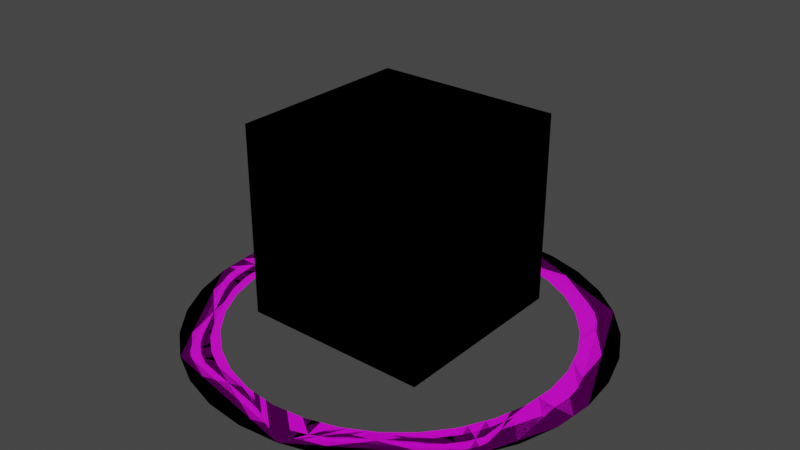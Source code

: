 # Source: view_gizmo.blend  (saved by Blender 2.81.16; exported with 4.5.12 LTS)
import bpy
from mathutils import Matrix  # noqa: F401  (used for matrix-valued properties, if any)

bpy.ops.wm.read_factory_settings(use_empty=True)
scene = bpy.context.scene
scene.name = 'Scene'

# ---- images (referenced by path relative to the original .blend; pixels are not part of the script)
import os
ASSET_DIR = os.environ.get("B2B_ASSET_DIR", "")  # directory of the original .blend (textures are referenced by path, not embedded)
HERE = os.path.dirname(os.path.abspath(__file__))  # packed textures are extracted next to this script under _unpacked/

def load_image(name, relpath, width, height, colorspace="sRGB"):
    """Load a texture the original file referenced (path relative to the .blend, or extracted next to this script)."""
    p = next((c for c in (os.path.join(HERE, relpath), os.path.join(ASSET_DIR, relpath)) if relpath and os.path.exists(c)), "")
    if p:
        img = bpy.data.images.load(p, check_existing=True)
        img.name = name
    else:  # same state as the original file: an image datablock whose file is absent (Cycles renders it pink)
        img = bpy.data.images.new(name, width, height)
        img.source = "FILE"
        img.filepath = "//" + (relpath or name)
    img.colorspace_settings.name = colorspace
    return img
img_tex_view_gizmo_png = load_image('tex_view_gizmo.png', 'tex_view_gizmo.png', 1024, 1024, 'sRGB')
img_tex_view_gizmo_png_001 = load_image('tex_view_gizmo.png.001', 'tex_view_gizmo.png', 1024, 1024, 'sRGB')

# ---- materials (node trees are filled in below, after node groups)
mat_panda_material = bpy.data.materials.new('Panda Material')
mat_panda_material.use_transparent_shadow = False
mat_panda_material_001 = bpy.data.materials.new('Panda Material.001')
mat_panda_material_001.use_backface_culling = True
mat_panda_material_001.use_transparent_shadow = False

# ---- material node trees
mat_panda_material.use_nodes = True; mat_panda_material.node_tree.nodes.clear()
_N = mat_panda_material.node_tree.nodes; _L = mat_panda_material.node_tree.links
n0 = _N.new('ShaderNodeOutputMaterial'); n0.name = 'Material Output'; n0.location = (300, 300)
n1 = _N.new('ShaderNodeBsdfPrincipled'); n1.name = 'Principled BSDF'; n1.location = (10, 300)
n1.distribution = 'GGX'
n1.subsurface_method = 'BURLEY'
n1.inputs[3].default_value = 1.45
n1.inputs[27].default_value = (0.0, 0.0, 0.0, 1.0)
n1.inputs[28].default_value = 1.0
n2 = _N.new('ShaderNodeTexImage'); n2.name = 'Image Texture'; n2.location = (-385, 245)
n2.width = 216
n2.image = img_tex_view_gizmo_png
n2.interpolation = 'Closest'
_L.new(n1.outputs[0], n0.inputs[0])
_L.new(n2.outputs[0], n1.inputs[0])
n0.is_active_output = True
mat_panda_material_001.use_nodes = True; mat_panda_material_001.node_tree.nodes.clear()
_N = mat_panda_material_001.node_tree.nodes; _L = mat_panda_material_001.node_tree.links
n0 = _N.new('ShaderNodeOutputMaterial'); n0.name = 'Material Output'; n0.location = (300, 300)
n1 = _N.new('ShaderNodeBsdfPrincipled'); n1.name = 'Principled BSDF'; n1.location = (10, 300)
n1.distribution = 'GGX'
n1.subsurface_method = 'BURLEY'
n1.inputs[3].default_value = 1.45
n1.inputs[27].default_value = (0.0, 0.0, 0.0, 1.0)
n1.inputs[28].default_value = 1.0
n2 = _N.new('ShaderNodeTexImage'); n2.name = 'Image Texture'; n2.location = (-385, 245)
n2.width = 216
n2.image = img_tex_view_gizmo_png_001
n2.interpolation = 'Closest'
_L.new(n1.outputs[0], n0.inputs[0])
_L.new(n2.outputs[0], n1.inputs[0])
n0.is_active_output = True

# ---- world
world_world = bpy.data.worlds.new('World'); scene.world = world_world
world_world.use_nodes = True; world_world.node_tree.nodes.clear()
_N = world_world.node_tree.nodes; _L = world_world.node_tree.links
n0 = _N.new('ShaderNodeOutputWorld'); n0.name = 'World Output'; n0.location = (300, 300)
n1 = _N.new('ShaderNodeBackground'); n1.name = 'Background'; n1.location = (10, 300)
n1.inputs[0].default_value = (0.05088, 0.05088, 0.05088, 1.0)
_L.new(n1.outputs[0], n0.inputs[0])
n0.is_active_output = True
world_world.color = (0.05088, 0.05088, 0.05088)
world_world.use_sun_shadow = False
world_world.sun_shadow_jitter_overblur = 0.0

# ---- meshes
me_circle_003 = bpy.data.meshes.new('Circle.003')
me_circle_003.from_pydata([(0.0, 1.0, 0.0), (-0.1951, 0.9808, 0.0), (-0.3827, 0.9239, 0.0), (-0.5556, 0.8315, 0.0), (-0.7071, 0.7071, 0.0), (-0.8315, 0.5556, 0.0), (-0.9239, 0.3827, 0.0), (-0.9808, 0.1951, 0.0), (-1.0, 7.55e-08, 0.0), (-0.9808, -0.1951, 0.0), (-0.9239, -0.3827, 0.0), (-0.8315, -0.5556, 0.0), (-0.7071, -0.7071, 0.0), (-0.5556, -0.8315, 0.0), (-0.3827, -0.9239, 0.0), (-0.1951, -0.9808, 0.0), (3.258e-07, -1.0, 0.0), (0.1951, -0.9808, 0.0), (0.3827, -0.9239, 0.0), (0.5556, -0.8315, 0.0), (0.7071, -0.7071, 0.0), (0.8315, -0.5556, 0.0), (0.9239, -0.3827, 0.0), (0.9808, -0.1951, 0.0), (1.0, 9.656e-07, 0.0), (0.9808, 0.1951, 0.0), (0.9239, 0.3827, 0.0), (0.8315, 0.5556, 0.0), (0.7071, 0.7071, 0.0), (0.5556, 0.8315, 0.0), (0.3827, 0.9239, 0.0), (0.1951, 0.9808, 0.0), (0.8182, 7.9e-07, 2.98e-08), (0.8025, 0.1596, 2.98e-08), (0.8025, -0.1596, 2.98e-08), (0.7559, -0.3131, 8.941e-08), (0.6803, -0.4546, 8.941e-08), (0.4546, -0.6803, 8.941e-08), (0.5785, -0.5785, 8.941e-08), (0.3131, -0.7559, 8.941e-08), (0.1596, -0.8025, 2.98e-08), (2.666e-07, -0.8182, 0.0), (-0.3131, -0.7559, 8.941e-08), (-0.1596, -0.8025, 8.941e-08), (-0.4546, -0.6803, 8.941e-08), (-0.5785, -0.5785, 8.941e-08), (-0.8025, 0.1596, 8.941e-08), (-0.6803, -0.4546, 8.941e-08), (-0.7559, 0.3131, -5.96e-08), (-0.7559, -0.3131, 8.941e-08), (-0.8025, -0.1596, 8.941e-08), (-0.8182, 6.177e-08, 8.941e-08), (0.7559, 0.3131, 2.98e-08), (0.6803, 0.4546, 2.98e-08), (-0.6803, 0.4546, -5.96e-08), (-0.5785, 0.5785, -5.96e-08), (-0.4546, 0.6803, -5.96e-08), (0.5785, 0.5785, 2.98e-08), (-0.3131, 0.7559, -5.96e-08), (0.4546, 0.6803, 2.98e-08), (0.3131, 0.7559, 2.98e-08), (0.1596, 0.8025, 2.98e-08), (0.0, 0.8182, 0.0), (-0.1596, 0.8025, 8.941e-08)], [], [(1, 0, 31, 30, 29, 28, 27, 26, 25, 24, 32, 33, 52, 53, 57, 59, 60, 61, 62, 63, 58, 56, 55, 54, 48, 46, 51, 8, 7, 6, 5, 4, 3, 2), (24, 23, 22, 21, 20, 19, 18, 17, 16, 15, 14, 13, 12, 11, 10, 9, 8, 51, 50, 49, 47, 45, 44, 42, 43, 41, 40, 39, 37, 38, 36, 35, 34, 32)])
_uv = me_circle_003.uv_layers.new(name='UVMap')
_uv.uv.foreach_set('vector', [0.268, 0.2757, 0.2439, 0.2918, 0.2171, 0.3029, 0.1886, 0.3086, 0.1596, 0.3086, 0.1312, 0.3029, 0.1044, 0.2918, 0.08028, 0.2757, 0.05978, 0.2552, 0.04367, 0.2311, 0.06739, 0.2184, 0.08057, 0.2382, 0.09735, 0.2549, 0.1171, 0.2681, 0.139, 0.2772, 0.1623, 0.2818, 0.186, 0.2818, 0.2093, 0.2772, 0.2312, 0.2681, 0.2509, 0.2549, 0.2677, 0.2382, 0.2809, 0.2184, 0.2899, 0.1965, 0.2946, 0.1732, 0.2946, 0.1495, 0.2899, 0.1262, 0.2809, 0.1043, 0.3046, 0.09165, 0.3157, 0.1184, 0.3213, 0.1469, 0.3213, 0.1759, 0.3157, 0.2043, 0.3046, 0.2311, 0.2885, 0.2552, 0.04367, 0.2311, 0.03257, 0.2043, 0.02691, 0.1759, 0.02691, 0.1469, 0.03257, 0.1184, 0.04367, 0.09165, 0.05978, 0.06754, 0.08028, 0.04703, 0.1044, 0.03092, 0.1312, 0.01982, 0.1596, 0.01417, 0.1886, 0.01417, 0.2171, 0.01982, 0.2439, 0.03092, 0.268, 0.04703, 0.2885, 0.06754, 0.3046, 0.09165, 0.2809, 0.1043, 0.2677, 0.0846, 0.2509, 0.06782, 0.2312, 0.05464, 0.2093, 0.04556, 0.186, 0.04093, 0.1623, 0.04093, 0.139, 0.04556, 0.1171, 0.05464, 0.09735, 0.06782, 0.08057, 0.0846, 0.06739, 0.1043, 0.05831, 0.1262, 0.05368, 0.1495, 0.05368, 0.1732, 0.05831, 0.1965, 0.06739, 0.2184])
me_circle_003.materials.append(mat_panda_material)
me_circle_003.use_remesh_fix_poles = True
me_circle_003.use_remesh_preserve_attributes = False
me_circle_003.use_mirror_vertex_groups = False
me_circle_003.update()
me_circle_004 = bpy.data.meshes.new('Circle.004')
me_circle_004.from_pydata([(0.0, 1.0, 0.0), (-0.1951, 0.9808, 0.0), (-0.3827, 0.9239, 0.0), (-0.5556, 0.8315, 0.0), (-0.7071, 0.7071, 0.0), (-0.8315, 0.5556, 0.0), (-0.9239, 0.3827, 0.0), (-0.9808, 0.1951, 0.0), (-1.0, 7.55e-08, 0.0), (-0.9808, -0.1951, 0.0), (-0.9239, -0.3827, 0.0), (-0.8315, -0.5556, 0.0), (-0.7071, -0.7071, 0.0), (-0.5556, -0.8315, 0.0), (-0.3827, -0.9239, 0.0), (-0.1951, -0.9808, 0.0), (3.258e-07, -1.0, 0.0), (0.1951, -0.9808, 0.0), (0.3827, -0.9239, 0.0), (0.5556, -0.8315, 0.0), (0.7071, -0.7071, 0.0), (0.8315, -0.5556, 0.0), (0.9239, -0.3827, 0.0), (0.9808, -0.1951, 0.0), (1.0, 9.656e-07, 0.0), (0.9808, 0.1951, 0.0), (0.9239, 0.3827, 0.0), (0.8315, 0.5556, 0.0), (0.7071, 0.7071, 0.0), (0.5556, 0.8315, 0.0), (0.3827, 0.9239, 0.0), (0.1951, 0.9808, 0.0), (0.8182, 7.9e-07, 2.98e-08), (0.8025, 0.1596, 2.98e-08), (0.8025, -0.1596, 2.98e-08), (0.7559, -0.3131, 8.941e-08), (0.6803, -0.4546, 8.941e-08), (0.4546, -0.6803, 8.941e-08), (0.5785, -0.5785, 8.941e-08), (0.3131, -0.7559, 8.941e-08), (0.1596, -0.8025, 2.98e-08), (2.666e-07, -0.8182, 0.0), (-0.3131, -0.7559, 8.941e-08), (-0.1596, -0.8025, 8.941e-08), (-0.4546, -0.6803, 8.941e-08), (-0.5785, -0.5785, 8.941e-08), (-0.8025, 0.1596, 8.941e-08), (-0.6803, -0.4546, 8.941e-08), (-0.7559, 0.3131, -5.96e-08), (-0.7559, -0.3131, 8.941e-08), (-0.8025, -0.1596, 8.941e-08), (-0.8182, 6.177e-08, 8.941e-08), (0.7559, 0.3131, 2.98e-08), (0.6803, 0.4546, 2.98e-08), (-0.6803, 0.4546, -5.96e-08), (-0.5785, 0.5785, -5.96e-08), (-0.4546, 0.6803, -5.96e-08), (0.5785, 0.5785, 2.98e-08), (-0.3131, 0.7559, -5.96e-08), (0.4546, 0.6803, 2.98e-08), (0.3131, 0.7559, 2.98e-08), (0.1596, 0.8025, 2.98e-08), (0.0, 0.8182, 0.0), (-0.1596, 0.8025, 8.941e-08)], [], [(1, 2, 3, 4, 5, 6, 7, 8, 51, 46, 48, 54, 55, 56, 58, 63, 62, 61, 60, 59, 57, 53, 52, 33, 32, 24, 25, 26, 27, 28, 29, 30, 31, 0), (24, 32, 34, 35, 36, 38, 37, 39, 40, 41, 43, 42, 44, 45, 47, 49, 50, 51, 8, 9, 10, 11, 12, 13, 14, 15, 16, 17, 18, 19, 20, 21, 22, 23)])
_uv = me_circle_004.uv_layers.new(name='UVMap')
_uv.uv.foreach_set('vector', [0.8544, 0.3085, 0.8269, 0.314, 0.7989, 0.314, 0.7714, 0.3085, 0.7454, 0.2978, 0.7221, 0.2822, 0.7023, 0.2623, 0.6867, 0.239, 0.7096, 0.2267, 0.7224, 0.2458, 0.7386, 0.2621, 0.7577, 0.2748, 0.7789, 0.2836, 0.8014, 0.2881, 0.8244, 0.2881, 0.8469, 0.2836, 0.8681, 0.2748, 0.8872, 0.2621, 0.9034, 0.2458, 0.9162, 0.2267, 0.9249, 0.2055, 0.9294, 0.183, 0.9294, 0.1601, 0.9249, 0.1376, 0.9162, 0.1164, 0.9391, 0.1041, 0.9498, 0.13, 0.9553, 0.1575, 0.9553, 0.1856, 0.9498, 0.2131, 0.9391, 0.239, 0.9235, 0.2623, 0.9037, 0.2822, 0.8804, 0.2978, 0.9391, 0.1041, 0.9162, 0.1164, 0.9034, 0.09727, 0.8872, 0.08104, 0.8681, 0.06829, 0.8469, 0.0595, 0.8244, 0.05503, 0.8014, 0.05503, 0.7789, 0.0595, 0.7577, 0.06829, 0.7386, 0.08104, 0.7224, 0.09727, 0.7096, 0.1164, 0.7008, 0.1376, 0.6964, 0.1601, 0.6964, 0.183, 0.7008, 0.2055, 0.7096, 0.2267, 0.6867, 0.239, 0.6759, 0.2131, 0.6705, 0.1856, 0.6705, 0.1575, 0.6759, 0.13, 0.6867, 0.1041, 0.7023, 0.08076, 0.7221, 0.06093, 0.7454, 0.04534, 0.7714, 0.03461, 0.7989, 0.02913, 0.8269, 0.02913, 0.8544, 0.03461, 0.8804, 0.04534, 0.9037, 0.06093, 0.9235, 0.08076])
me_circle_004.materials.append(mat_panda_material)
me_circle_004.use_remesh_fix_poles = True
me_circle_004.use_remesh_preserve_attributes = False
me_circle_004.use_mirror_vertex_groups = False
me_circle_004.update()
me_cube_000 = bpy.data.meshes.new('Cube.000')
me_cube_000.from_pydata([(-1.0, -1.0, -1.0), (-1.0, 1.0, -1.0), (1.0, -1.0, -1.0), (1.0, 1.0, -1.0), (-1.0, 0.6667, -1.0), (-1.0, -0.6667, -1.0), (0.6667, 1.0, -1.0), (-0.6667, 1.0, -1.0), (1.0, -0.6667, -1.0), (1.0, 0.6667, -1.0), (-0.6667, -1.0, -1.0), (0.6667, -1.0, -1.0), (-0.6667, 0.6667, -1.0), (-0.6667, -0.6667, -1.0), (0.6667, 0.6667, -1.0), (0.6667, -0.6667, -1.0)], [], [(15, 8, 2, 11), (5, 13, 10, 0), (6, 14, 12, 7), (1, 7, 12, 4), (12, 13, 5, 4), (13, 15, 11, 10), (13, 12, 14, 15), (6, 3, 9, 14), (8, 15, 14, 9)])
_uv = me_cube_000.uv_layers.new(name='UVMap')
_uv.uv.foreach_set('vector', [0.2778, 0.6111, 0.3333, 0.6111, 0.3333, 0.6667, 0.2778, 0.6667, 0.0, 0.6111, 0.05556, 0.6111, 0.05556, 0.6667, 0.0, 0.6667, 0.2778, 0.3333, 0.2778, 0.3889, 0.05556, 0.3889, 0.05556, 0.3333, 0.0, 0.3333, 0.05556, 0.3333, 0.05556, 0.3889, 0.0, 0.3889, 0.05556, 0.3889, 0.05556, 0.6111, 0.0, 0.6111, 0.0, 0.3889, 0.05556, 0.6111, 0.2778, 0.6111, 0.2778, 0.6667, 0.05556, 0.6667, 0.05556, 0.6111, 0.05556, 0.3889, 0.2778, 0.3889, 0.2778, 0.6111, 0.2778, 0.3333, 0.3333, 0.3333, 0.3333, 0.3889, 0.2778, 0.3889, 0.3333, 0.6111, 0.2778, 0.6111, 0.2778, 0.3889, 0.3333, 0.3889])
me_cube_000.materials.append(mat_panda_material)
me_cube_000.use_remesh_fix_poles = True
me_cube_000.use_remesh_preserve_attributes = False
me_cube_000.use_mirror_vertex_groups = False
me_cube_000.update()
me_cube_001 = bpy.data.meshes.new('Cube.001')
me_cube_001.from_pydata([(-1.0, -1.0, -1.0), (-1.0, -1.0, 1.0), (-1.0, 1.0, -1.0), (-1.0, 1.0, 1.0), (1.0, -1.0, -1.0), (1.0, -1.0, 1.0), (1.0, 1.0, -1.0), (1.0, 1.0, 1.0), (-1.0, 0.6667, -1.0), (-1.0, -0.6667, -1.0), (-1.0, -1.0, -0.6667), (-1.0, -1.0, 0.6667), (-1.0, -0.6667, 1.0), (-1.0, 0.6667, 1.0), (-1.0, 1.0, 0.6667), (-1.0, 1.0, -0.6667), (0.6667, 1.0, -1.0), (-0.6667, 1.0, -1.0), (-0.6667, 1.0, 1.0), (0.6667, 1.0, 1.0), (1.0, 1.0, 0.6667), (1.0, 1.0, -0.6667), (1.0, -0.6667, -1.0), (1.0, 0.6667, -1.0), (1.0, 0.6667, 1.0), (1.0, -0.6667, 1.0), (1.0, -1.0, 0.6667), (1.0, -1.0, -0.6667), (-0.6667, -1.0, -1.0), (0.6667, -1.0, -1.0), (0.6667, -1.0, 1.0), (-0.6667, -1.0, 1.0), (0.6667, 0.6667, 1.0), (0.6667, -0.6667, 1.0), (-0.6667, 0.6667, 1.0), (-0.6667, -0.6667, 1.0), (-0.6667, 0.6667, -1.0), (-0.6667, -0.6667, -1.0), (0.6667, 0.6667, -1.0), (0.6667, -0.6667, -1.0), (0.6667, -1.0, -0.6667), (-0.6667, -1.0, -0.6667), (0.6667, -1.0, 0.6667), (-0.6667, -1.0, 0.6667), (1.0, 0.6667, -0.6667), (1.0, -0.6667, -0.6667), (1.0, 0.6667, 0.6667), (1.0, -0.6667, 0.6667), (-0.6667, 1.0, -0.6667), (0.6667, 1.0, -0.6667), (-0.6667, 1.0, 0.6667), (0.6667, 1.0, 0.6667), (-1.0, -0.6667, -0.6667), (-1.0, 0.6667, -0.6667), (-1.0, -0.6667, 0.6667), (-1.0, 0.6667, 0.6667)], [], [(55, 13, 3, 14), (51, 19, 7, 20), (47, 25, 5, 26), (43, 31, 1, 11), (39, 22, 4, 29), (35, 12, 1, 31), (25, 33, 30, 5), (33, 35, 31, 30), (7, 19, 32, 24), (32, 33, 25, 24), (18, 34, 32, 19), (33, 32, 34, 35), (18, 3, 13, 34), (12, 35, 34, 13), (9, 37, 28, 0), (16, 38, 36, 17), (2, 17, 36, 8), (36, 37, 9, 8), (37, 39, 29, 28), (37, 36, 38, 39), (16, 6, 23, 38), (22, 39, 38, 23), (28, 41, 10, 0), (26, 42, 40, 27), (4, 27, 40, 29), (40, 41, 28, 29), (41, 43, 11, 10), (41, 40, 42, 43), (26, 5, 30, 42), (30, 31, 43, 42), (22, 45, 27, 4), (20, 46, 44, 21), (6, 21, 44, 23), (44, 45, 22, 23), (45, 47, 26, 27), (45, 44, 46, 47), (20, 7, 24, 46), (24, 25, 47, 46), (16, 49, 21, 6), (49, 51, 20, 21), (2, 15, 48, 17), (48, 49, 16, 17), (14, 50, 48, 15), (49, 48, 50, 51), (14, 3, 18, 50), (18, 19, 51, 50), (8, 53, 15, 2), (10, 11, 54, 52), (0, 10, 52, 9), (52, 53, 8, 9), (53, 55, 14, 15), (53, 52, 54, 55), (11, 1, 12, 54), (12, 13, 55, 54)])
_uv = me_cube_001.uv_layers.new(name='UVMap')
_uv.uv.foreach_set('vector', [0.05556, 0.9444, 0.05556, 1.0, 0.0, 1.0, 0.0, 0.9444, 0.3889, 0.6111, 0.3889, 0.6667, 0.3333, 0.6667, 0.3333, 0.6111, 0.7222, 0.9444, 0.7222, 1.0, 0.6667, 1.0, 0.6667, 0.9444, 0.3889, 0.9444, 0.3889, 1.0, 0.3333, 1.0, 0.3333, 0.9444, 0.2778, 0.6111, 0.3333, 0.6111, 0.3333, 0.6667, 0.2778, 0.6667, 0.7222, 0.3889, 0.6667, 0.3889, 0.6667, 0.3333, 0.7222, 0.3333, 1.0, 0.3889, 0.9444, 0.3889, 0.9444, 0.3333, 1.0, 0.3333, 0.9444, 0.3889, 0.7222, 0.3889, 0.7222, 0.3333, 0.9444, 0.3333, 1.0, 0.6667, 0.9444, 0.6667, 0.9444, 0.6111, 1.0, 0.6111, 0.9444, 0.6111, 0.9444, 0.3889, 1.0, 0.3889, 1.0, 0.6111, 0.7222, 0.6667, 0.7222, 0.6111, 0.9444, 0.6111, 0.9444, 0.6667, 0.9444, 0.3889, 0.9444, 0.6111, 0.7222, 0.6111, 0.7222, 0.3889, 0.7222, 0.6667, 0.6667, 0.6667, 0.6667, 0.6111, 0.7222, 0.6111, 0.6667, 0.3889, 0.7222, 0.3889, 0.7222, 0.6111, 0.6667, 0.6111, 0.0, 0.6111, 0.05556, 0.6111, 0.05556, 0.6667, 0.0, 0.6667, 0.2778, 0.3333, 0.2778, 0.3889, 0.05556, 0.3889, 0.05556, 0.3333, 0.0, 0.3333, 0.05556, 0.3333, 0.05556, 0.3889, 0.0, 0.3889, 0.05556, 0.3889, 0.05556, 0.6111, 0.0, 0.6111, 0.0, 0.3889, 0.05556, 0.6111, 0.2778, 0.6111, 0.2778, 0.6667, 0.05556, 0.6667, 0.05556, 0.6111, 0.05556, 0.3889, 0.2778, 0.3889, 0.2778, 0.6111, 0.2778, 0.3333, 0.3333, 0.3333, 0.3333, 0.3889, 0.2778, 0.3889, 0.3333, 0.6111, 0.2778, 0.6111, 0.2778, 0.3889, 0.3333, 0.3889, 0.3889, 0.6667, 0.3889, 0.7222, 0.3333, 0.7222, 0.3333, 0.6667, 0.6667, 0.9444, 0.6111, 0.9444, 0.6111, 0.7222, 0.6667, 0.7222, 0.6667, 0.6667, 0.6667, 0.7222, 0.6111, 0.7222, 0.6111, 0.6667, 0.6111, 0.7222, 0.3889, 0.7222, 0.3889, 0.6667, 0.6111, 0.6667, 0.3889, 0.7222, 0.3889, 0.9444, 0.3333, 0.9444, 0.3333, 0.7222, 0.3889, 0.7222, 0.6111, 0.7222, 0.6111, 0.9444, 0.3889, 0.9444, 0.6667, 0.9444, 0.6667, 1.0, 0.6111, 1.0, 0.6111, 0.9444, 0.6111, 1.0, 0.3889, 1.0, 0.3889, 0.9444, 0.6111, 0.9444, 0.7222, 0.6667, 0.7222, 0.7222, 0.6667, 0.7222, 0.6667, 0.6667, 1.0, 0.9444, 0.9444, 0.9444, 0.9444, 0.7222, 1.0, 0.7222, 1.0, 0.6667, 1.0, 0.7222, 0.9444, 0.7222, 0.9444, 0.6667, 0.9444, 0.7222, 0.7222, 0.7222, 0.7222, 0.6667, 0.9444, 0.6667, 0.7222, 0.7222, 0.7222, 0.9444, 0.6667, 0.9444, 0.6667, 0.7222, 0.7222, 0.7222, 0.9444, 0.7222, 0.9444, 0.9444, 0.7222, 0.9444, 1.0, 0.9444, 1.0, 1.0, 0.9444, 1.0, 0.9444, 0.9444, 0.9444, 1.0, 0.7222, 1.0, 0.7222, 0.9444, 0.9444, 0.9444, 0.3889, 0.3333, 0.3889, 0.3889, 0.3333, 0.3889, 0.3333, 0.3333, 0.3889, 0.3889, 0.3889, 0.6111, 0.3333, 0.6111, 0.3333, 0.3889, 0.6667, 0.3333, 0.6667, 0.3889, 0.6111, 0.3889, 0.6111, 0.3333, 0.6111, 0.3889, 0.3889, 0.3889, 0.3889, 0.3333, 0.6111, 0.3333, 0.6667, 0.6111, 0.6111, 0.6111, 0.6111, 0.3889, 0.6667, 0.3889, 0.3889, 0.3889, 0.6111, 0.3889, 0.6111, 0.6111, 0.3889, 0.6111, 0.6667, 0.6111, 0.6667, 0.6667, 0.6111, 0.6667, 0.6111, 0.6111, 0.6111, 0.6667, 0.3889, 0.6667, 0.3889, 0.6111, 0.6111, 0.6111, 0.05556, 0.6667, 0.05556, 0.7222, 0.0, 0.7222, 0.0, 0.6667, 0.3333, 0.7222, 0.3333, 0.9444, 0.2778, 0.9444, 0.2778, 0.7222, 0.3333, 0.6667, 0.3333, 0.7222, 0.2778, 0.7222, 0.2778, 0.6667, 0.2778, 0.7222, 0.05556, 0.7222, 0.05556, 0.6667, 0.2778, 0.6667, 0.05556, 0.7222, 0.05556, 0.9444, 0.0, 0.9444, 0.0, 0.7222, 0.05556, 0.7222, 0.2778, 0.7222, 0.2778, 0.9444, 0.05556, 0.9444, 0.3333, 0.9444, 0.3333, 1.0, 0.2778, 1.0, 0.2778, 0.9444, 0.2778, 1.0, 0.05556, 1.0, 0.05556, 0.9444, 0.2778, 0.9444])
me_cube_001.materials.append(mat_panda_material_001)
me_cube_001.use_remesh_fix_poles = True
me_cube_001.use_remesh_preserve_attributes = False
me_cube_001.use_mirror_vertex_groups = False
me_cube_001.update()
me_cube_002 = bpy.data.meshes.new('Cube.002')
me_cube_002.from_pydata([(-1.0, -1.0, -1.0), (-1.0, -1.0, 1.0), (1.0, -1.0, -1.0), (1.0, -1.0, 1.0), (-1.0, -1.0, -0.6667), (-1.0, -1.0, 0.6667), (1.0, -1.0, 0.6667), (1.0, -1.0, -0.6667), (-0.6667, -1.0, -1.0), (0.6667, -1.0, -1.0), (0.6667, -1.0, 1.0), (-0.6667, -1.0, 1.0), (0.6667, -1.0, -0.6667), (-0.6667, -1.0, -0.6667), (0.6667, -1.0, 0.6667), (-0.6667, -1.0, 0.6667), (0.0, 0.0, 0.0)], [], [(15, 11, 1, 5), (8, 13, 4, 0), (6, 14, 12, 7), (2, 7, 12, 9), (12, 13, 8, 9), (13, 15, 5, 4), (13, 12, 14, 15), (6, 3, 10, 14), (10, 11, 15, 14), (9, 16, 2), (8, 16, 9), (6, 16, 3), (11, 16, 1), (3, 16, 10), (1, 16, 5), (7, 16, 6), (4, 16, 0), (10, 16, 11), (2, 16, 7), (0, 16, 8), (5, 16, 4)])
_uv = me_cube_002.uv_layers.new(name='UVMap')
_uv.uv.foreach_set('vector', [0.3889, 0.9444, 0.3889, 1.0, 0.3333, 1.0, 0.3333, 0.9444, 0.3889, 0.6667, 0.3889, 0.7222, 0.3333, 0.7222, 0.3333, 0.6667, 0.6667, 0.9444, 0.6111, 0.9444, 0.6111, 0.7222, 0.6667, 0.7222, 0.6667, 0.6667, 0.6667, 0.7222, 0.6111, 0.7222, 0.6111, 0.6667, 0.6111, 0.7222, 0.3889, 0.7222, 0.3889, 0.6667, 0.6111, 0.6667, 0.3889, 0.7222, 0.3889, 0.9444, 0.3333, 0.9444, 0.3333, 0.7222, 0.3889, 0.7222, 0.6111, 0.7222, 0.6111, 0.9444, 0.3889, 0.9444, 0.6667, 0.9444, 0.6667, 1.0, 0.6111, 1.0, 0.6111, 0.9444, 0.6111, 1.0, 0.3889, 1.0, 0.3889, 0.9444, 0.6111, 0.9444, 0.6111, 0.6667, 0.6111, 0.6667, 0.6667, 0.6667, 0.3889, 0.6667, 0.3889, 0.6667, 0.6111, 0.6667, 0.6667, 0.9444, 0.6667, 0.9444, 0.6667, 1.0, 0.3889, 1.0, 0.3889, 1.0, 0.3333, 1.0, 0.6667, 1.0, 0.6667, 1.0, 0.6111, 1.0, 0.3333, 1.0, 0.3333, 1.0, 0.3333, 0.9444, 0.6667, 0.7222, 0.6667, 0.7222, 0.6667, 0.9444, 0.3333, 0.7222, 0.3333, 0.7222, 0.3333, 0.6667, 0.6111, 1.0, 0.6111, 1.0, 0.3889, 1.0, 0.6667, 0.6667, 0.6667, 0.6667, 0.6667, 0.7222, 0.3333, 0.6667, 0.3333, 0.6667, 0.3889, 0.6667, 0.3333, 0.9444, 0.3333, 0.9444, 0.3333, 0.7222])
me_cube_002.materials.append(mat_panda_material)
me_cube_002.use_remesh_fix_poles = True
me_cube_002.use_remesh_preserve_attributes = False
me_cube_002.use_mirror_vertex_groups = False
me_cube_002.update()
me_cube_003 = bpy.data.meshes.new('Cube.003')
me_cube_003.from_pydata([(-1.0, 1.0, -1.0), (-1.0, 1.0, -0.6667), (-1.0, -0.6667, -0.6667), (-1.0, 0.6667, -0.6667), (-1.0, -0.6667, 0.6667), (-1.0, 0.6667, 0.6667), (-1.0, -0.6667, -1.0), (-1.0, -1.0, -1.0), (-1.0, -1.0, 0.6667), (-1.0, -1.0, 1.0), (-1.0, 0.6667, 1.0), (-1.0, 1.0, 1.0), (-1.0, 0.6667, -1.0), (-1.0, -1.0, -0.6667), (-1.0, -0.6667, 1.0), (-1.0, 1.0, 0.6667), (0.0, 0.0, 0.0)], [], [(5, 10, 11, 15), (12, 3, 1, 0), (13, 8, 4, 2), (7, 13, 2, 6), (2, 3, 12, 6), (3, 5, 15, 1), (3, 2, 4, 5), (8, 9, 14, 4), (14, 10, 5, 4), (13, 16, 8), (6, 16, 7), (11, 16, 15), (1, 16, 0), (7, 16, 13), (14, 16, 10), (10, 16, 11), (12, 16, 6), (9, 16, 14), (0, 16, 12), (15, 16, 1), (8, 16, 9)])
_uv = me_cube_003.uv_layers.new(name='UVMap')
_uv.uv.foreach_set('vector', [0.05556, 0.9444, 0.05556, 1.0, 0.0, 1.0, 0.0, 0.9444, 0.05556, 0.6667, 0.05556, 0.7222, 0.0, 0.7222, 0.0, 0.6667, 0.3333, 0.7222, 0.3333, 0.9444, 0.2778, 0.9444, 0.2778, 0.7222, 0.3333, 0.6667, 0.3333, 0.7222, 0.2778, 0.7222, 0.2778, 0.6667, 0.2778, 0.7222, 0.05556, 0.7222, 0.05556, 0.6667, 0.2778, 0.6667, 0.05556, 0.7222, 0.05556, 0.9444, 0.0, 0.9444, 0.0, 0.7222, 0.05556, 0.7222, 0.2778, 0.7222, 0.2778, 0.9444, 0.05556, 0.9444, 0.3333, 0.9444, 0.3333, 1.0, 0.2778, 1.0, 0.2778, 0.9444, 0.2778, 1.0, 0.05556, 1.0, 0.05556, 0.9444, 0.2778, 0.9444, 0.3333, 0.7222, 0.3333, 0.9444, 0.3333, 0.9444, 0.2778, 0.6667, 0.3333, 0.6667, 0.3333, 0.6667, 0.0, 1.0, 0.0, 0.9444, 0.0, 0.9444, 0.0, 0.7222, 0.0, 0.6667, 0.0, 0.6667, 0.3333, 0.6667, 0.3333, 0.7222, 0.3333, 0.7222, 0.2778, 1.0, 0.05556, 1.0, 0.05556, 1.0, 0.05556, 1.0, 0.0, 1.0, 0.0, 1.0, 0.05556, 0.6667, 0.2778, 0.6667, 0.2778, 0.6667, 0.3333, 1.0, 0.2778, 1.0, 0.2778, 1.0, 0.0, 0.6667, 0.05556, 0.6667, 0.05556, 0.6667, 0.0, 0.9444, 0.0, 0.7222, 0.0, 0.7222, 0.3333, 0.9444, 0.3333, 1.0, 0.3333, 1.0])
me_cube_003.materials.append(mat_panda_material)
me_cube_003.use_remesh_fix_poles = True
me_cube_003.use_remesh_preserve_attributes = False
me_cube_003.use_mirror_vertex_groups = False
me_cube_003.update()
me_cube_004 = bpy.data.meshes.new('Cube.004')
me_cube_004.from_pydata([(-1.0, -1.0, 1.0), (-1.0, 1.0, 1.0), (1.0, -1.0, 1.0), (1.0, 1.0, 1.0), (-1.0, -0.6667, 1.0), (-1.0, 0.6667, 1.0), (-0.6667, 1.0, 1.0), (0.6667, 1.0, 1.0), (1.0, 0.6667, 1.0), (1.0, -0.6667, 1.0), (0.6667, -1.0, 1.0), (-0.6667, -1.0, 1.0), (0.6667, 0.6667, 1.0), (0.6667, -0.6667, 1.0), (-0.6667, 0.6667, 1.0), (-0.6667, -0.6667, 1.0)], [], [(15, 4, 0, 11), (9, 13, 10, 2), (13, 15, 11, 10), (3, 7, 12, 8), (12, 13, 9, 8), (6, 14, 12, 7), (13, 12, 14, 15), (6, 1, 5, 14), (4, 15, 14, 5)])
_uv = me_cube_004.uv_layers.new(name='UVMap')
_uv.uv.foreach_set('vector', [0.7222, 0.3889, 0.6667, 0.3889, 0.6667, 0.3333, 0.7222, 0.3333, 1.0, 0.3889, 0.9444, 0.3889, 0.9444, 0.3333, 1.0, 0.3333, 0.9444, 0.3889, 0.7222, 0.3889, 0.7222, 0.3333, 0.9444, 0.3333, 1.0, 0.6667, 0.9444, 0.6667, 0.9444, 0.6111, 1.0, 0.6111, 0.9444, 0.6111, 0.9444, 0.3889, 1.0, 0.3889, 1.0, 0.6111, 0.7222, 0.6667, 0.7222, 0.6111, 0.9444, 0.6111, 0.9444, 0.6667, 0.9444, 0.3889, 0.9444, 0.6111, 0.7222, 0.6111, 0.7222, 0.3889, 0.7222, 0.6667, 0.6667, 0.6667, 0.6667, 0.6111, 0.7222, 0.6111, 0.6667, 0.3889, 0.7222, 0.3889, 0.7222, 0.6111, 0.6667, 0.6111])
me_cube_004.materials.append(mat_panda_material)
me_cube_004.use_remesh_fix_poles = True
me_cube_004.use_remesh_preserve_attributes = False
me_cube_004.use_mirror_vertex_groups = False
me_cube_004.update()
me_cube_005 = bpy.data.meshes.new('Cube.005')
me_cube_005.from_pydata([(-1.0, 1.0, -1.0), (-1.0, 1.0, 1.0), (1.0, 1.0, -1.0), (1.0, 1.0, 1.0), (-1.0, 1.0, 0.6667), (-1.0, 1.0, -0.6667), (0.6667, 1.0, -1.0), (-0.6667, 1.0, -1.0), (-0.6667, 1.0, 1.0), (0.6667, 1.0, 1.0), (1.0, 1.0, 0.6667), (1.0, 1.0, -0.6667), (-0.6667, 1.0, -0.6667), (0.6667, 1.0, -0.6667), (-0.6667, 1.0, 0.6667), (0.6667, 1.0, 0.6667)], [], [(15, 9, 3, 10), (6, 13, 11, 2), (13, 15, 10, 11), (0, 5, 12, 7), (12, 13, 6, 7), (4, 14, 12, 5), (13, 12, 14, 15), (4, 1, 8, 14), (8, 9, 15, 14)])
_uv = me_cube_005.uv_layers.new(name='UVMap')
_uv.uv.foreach_set('vector', [0.3889, 0.6111, 0.3889, 0.6667, 0.3333, 0.6667, 0.3333, 0.6111, 0.3889, 0.3333, 0.3889, 0.3889, 0.3333, 0.3889, 0.3333, 0.3333, 0.3889, 0.3889, 0.3889, 0.6111, 0.3333, 0.6111, 0.3333, 0.3889, 0.6667, 0.3333, 0.6667, 0.3889, 0.6111, 0.3889, 0.6111, 0.3333, 0.6111, 0.3889, 0.3889, 0.3889, 0.3889, 0.3333, 0.6111, 0.3333, 0.6667, 0.6111, 0.6111, 0.6111, 0.6111, 0.3889, 0.6667, 0.3889, 0.3889, 0.3889, 0.6111, 0.3889, 0.6111, 0.6111, 0.3889, 0.6111, 0.6667, 0.6111, 0.6667, 0.6667, 0.6111, 0.6667, 0.6111, 0.6111, 0.6111, 0.6667, 0.3889, 0.6667, 0.3889, 0.6111, 0.6111, 0.6111])
me_cube_005.materials.append(mat_panda_material)
me_cube_005.use_remesh_fix_poles = True
me_cube_005.use_remesh_preserve_attributes = False
me_cube_005.use_mirror_vertex_groups = False
me_cube_005.update()
me_cube_006 = bpy.data.meshes.new('Cube.006')
me_cube_006.from_pydata([(1.0, -1.0, -1.0), (1.0, -1.0, 1.0), (1.0, 1.0, -1.0), (1.0, 1.0, 1.0), (1.0, 1.0, 0.6667), (1.0, 1.0, -0.6667), (1.0, -0.6667, -1.0), (1.0, 0.6667, -1.0), (1.0, 0.6667, 1.0), (1.0, -0.6667, 1.0), (1.0, -1.0, 0.6667), (1.0, -1.0, -0.6667), (1.0, 0.6667, -0.6667), (1.0, -0.6667, -0.6667), (1.0, 0.6667, 0.6667), (1.0, -0.6667, 0.6667)], [], [(15, 9, 1, 10), (6, 13, 11, 0), (4, 14, 12, 5), (2, 5, 12, 7), (12, 13, 6, 7), (13, 15, 10, 11), (13, 12, 14, 15), (4, 3, 8, 14), (8, 9, 15, 14)])
_uv = me_cube_006.uv_layers.new(name='UVMap')
_uv.uv.foreach_set('vector', [0.7222, 0.9444, 0.7222, 1.0, 0.6667, 1.0, 0.6667, 0.9444, 0.7222, 0.6667, 0.7222, 0.7222, 0.6667, 0.7222, 0.6667, 0.6667, 1.0, 0.9444, 0.9444, 0.9444, 0.9444, 0.7222, 1.0, 0.7222, 1.0, 0.6667, 1.0, 0.7222, 0.9444, 0.7222, 0.9444, 0.6667, 0.9444, 0.7222, 0.7222, 0.7222, 0.7222, 0.6667, 0.9444, 0.6667, 0.7222, 0.7222, 0.7222, 0.9444, 0.6667, 0.9444, 0.6667, 0.7222, 0.7222, 0.7222, 0.9444, 0.7222, 0.9444, 0.9444, 0.7222, 0.9444, 1.0, 0.9444, 1.0, 1.0, 0.9444, 1.0, 0.9444, 0.9444, 0.9444, 1.0, 0.7222, 1.0, 0.7222, 0.9444, 0.9444, 0.9444])
me_cube_006.materials.append(mat_panda_material)
me_cube_006.use_remesh_fix_poles = True
me_cube_006.use_remesh_preserve_attributes = False
me_cube_006.use_mirror_vertex_groups = False
me_cube_006.update()

# ---- objects
ob_circle_001 = bpy.data.objects.new('Circle.001', me_circle_003)
ob_circle_000 = bpy.data.objects.new('Circle.000', me_circle_004)
ob_inferior = bpy.data.objects.new('Inferior', me_cube_000)
ob_complete_cube_001 = bpy.data.objects.new('Complete Cube.001', me_cube_001)
ob_frontal = bpy.data.objects.new('Frontal', me_cube_002)
ob_izquierda = bpy.data.objects.new('Izquierda', me_cube_003)
ob_superior = bpy.data.objects.new('Superior', me_cube_004)
ob_posterior = bpy.data.objects.new('Posterior', me_cube_005)
ob_derecha = bpy.data.objects.new('Derecha', me_cube_006)

# ---- transforms, parenting, visibility, modifiers, constraints
ob_circle_001.location = (0.0, 0.0, -1.2)
ob_circle_001.scale = (2.2, 2.2, 2.2)
ob_circle_001.lineart.crease_threshold = 0.0
ob_circle_000.location = (0.0, 0.0, -1.2)
ob_circle_000.scale = (2.2, 2.2, 2.2)
ob_circle_000.lineart.crease_threshold = 0.0
ob_inferior.location = (0.0, 0.0, 0.0)
ob_inferior.lineart.crease_threshold = 0.0
ob_complete_cube_001.location = (0.0, 0.0, 0.0)
ob_complete_cube_001.lineart.crease_threshold = 0.0
ob_frontal.location = (0.0, 0.0, 0.0)
ob_frontal.lineart.crease_threshold = 0.0
ob_izquierda.location = (0.0, 0.0, 0.0)
ob_izquierda.lineart.crease_threshold = 0.0
ob_superior.location = (0.0, 0.0, 0.0)
ob_superior.lineart.crease_threshold = 0.0
ob_posterior.location = (0.0, 0.0, 0.0)
ob_posterior.lineart.crease_threshold = 0.0
ob_derecha.location = (0.0, 0.0, 0.0)
ob_derecha.lineart.crease_threshold = 0.0

# ---- collection membership
scene.collection.objects.link(ob_circle_001)
scene.collection.objects.link(ob_circle_000)
scene.collection.objects.link(ob_inferior)
scene.collection.objects.link(ob_complete_cube_001)
scene.collection.objects.link(ob_frontal)
scene.collection.objects.link(ob_izquierda)
scene.collection.objects.link(ob_superior)
scene.collection.objects.link(ob_posterior)
scene.collection.objects.link(ob_derecha)

# ---- scene / render settings (as saved in the file)
scene.frame_start = 1; scene.frame_end = 250; scene.frame_set(0)
scene.render.engine = 'BLENDER_EEVEE_NEXT'
scene.cycles.use_denoising = False
scene.cycles.samples = 128
scene.cycles.sampling_pattern = 'TABULATED_SOBOL'
scene.cycles.use_adaptive_sampling = False
scene.cycles.use_light_tree = False
scene.view_settings.view_transform = 'Filmic'
bpy.context.view_layer.update()

# ---- added for rendering (the .blend has no active camera and no usable light): camera, sun
cam_auto = bpy.data.cameras.new('AutoCamera')
cam_auto.lens = 50.0
cam_auto.sensor_width = 36.0
cam_auto.clip_end = 1000.0
ob_auto_camera = bpy.data.objects.new('AutoCamera', cam_auto)
scene.collection.objects.link(ob_auto_camera)
ob_auto_camera.location = (6.10648, -7.32778, 4.78519)
ob_auto_camera.rotation_euler = (1.09748, -7.21219e-08, 0.694738)
scene.camera = ob_auto_camera
light_auto_sun = bpy.data.lights.new('AutoSun', 'SUN')
light_auto_sun.energy = 3.0
light_auto_sun.angle = 0.0523599
ob_auto_sun = bpy.data.objects.new('AutoSun', light_auto_sun)
scene.collection.objects.link(ob_auto_sun)
ob_auto_sun.rotation_euler = (0.872665, 0.174533, 0.523599)
bpy.context.view_layer.update()
